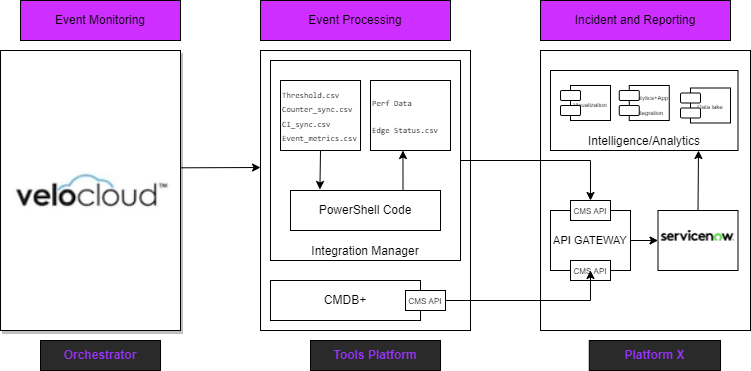

The diagram above was exported from draw.io. Its source (the exported page's mxGraphModel, read from the mxfile embedded in the PNG):
<mxGraphModel dx="1022" dy="468" grid="1" gridSize="10" guides="1" tooltips="1" connect="1" arrows="1" fold="1" page="1" pageScale="1" pageWidth="850" pageHeight="1100" math="0" shadow="0">
  <root>
    <mxCell id="0" />
    <mxCell id="1" parent="0" />
    <mxCell id="Grt-yTEzBdDYX-rnIXX6-1" value="" style="rounded=0;whiteSpace=wrap;html=1;shadow=1;" vertex="1" parent="1">
      <mxGeometry x="20" y="160" width="180" height="280" as="geometry" />
    </mxCell>
    <mxCell id="Grt-yTEzBdDYX-rnIXX6-2" value="" style="rounded=0;whiteSpace=wrap;html=1;" vertex="1" parent="1">
      <mxGeometry x="280" y="160" width="210" height="280" as="geometry" />
    </mxCell>
    <mxCell id="Grt-yTEzBdDYX-rnIXX6-3" value="" style="rounded=0;whiteSpace=wrap;html=1;" vertex="1" parent="1">
      <mxGeometry x="560" y="160" width="210" height="280" as="geometry" />
    </mxCell>
    <mxCell id="Grt-yTEzBdDYX-rnIXX6-4" value="Event Monitoring" style="rounded=0;whiteSpace=wrap;html=1;fillColor=#CE2EFF;" vertex="1" parent="1">
      <mxGeometry x="40" y="110" width="160" height="40" as="geometry" />
    </mxCell>
    <mxCell id="Grt-yTEzBdDYX-rnIXX6-5" value="Event Processing" style="rounded=0;whiteSpace=wrap;html=1;fillColor=#CE2EFF;" vertex="1" parent="1">
      <mxGeometry x="280" y="110" width="190" height="40" as="geometry" />
    </mxCell>
    <mxCell id="Grt-yTEzBdDYX-rnIXX6-6" value="Incident and Reporting" style="rounded=0;whiteSpace=wrap;html=1;fillColor=#CE2EFF;" vertex="1" parent="1">
      <mxGeometry x="560" y="110" width="190" height="40" as="geometry" />
    </mxCell>
    <mxCell id="Grt-yTEzBdDYX-rnIXX6-60" value="" style="edgeStyle=orthogonalEdgeStyle;rounded=0;orthogonalLoop=1;jettySize=auto;html=1;fontFamily=Helvetica;fontSize=6;fontColor=default;entryX=0.5;entryY=0;entryDx=0;entryDy=0;" edge="1" parent="1" source="Grt-yTEzBdDYX-rnIXX6-7" target="Grt-yTEzBdDYX-rnIXX6-18">
      <mxGeometry relative="1" as="geometry" />
    </mxCell>
    <mxCell id="Grt-yTEzBdDYX-rnIXX6-7" value="Integration Manager" style="rounded=0;whiteSpace=wrap;html=1;verticalAlign=bottom;" vertex="1" parent="1">
      <mxGeometry x="290" y="170" width="190" height="200" as="geometry" />
    </mxCell>
    <mxCell id="Grt-yTEzBdDYX-rnIXX6-8" value="CMDB+" style="rounded=0;whiteSpace=wrap;html=1;" vertex="1" parent="1">
      <mxGeometry x="290" y="390" width="150" height="40" as="geometry" />
    </mxCell>
    <mxCell id="Grt-yTEzBdDYX-rnIXX6-9" value="&lt;pre&gt;&lt;font style=&quot;font-size: 8px;&quot;&gt;Threshold.csv&lt;br&gt;Counter_sync.csv&lt;br&gt;CI_sync.csv&lt;br&gt;Event_metrics.csv&lt;/font&gt;&lt;br&gt;&lt;/pre&gt;" style="rounded=0;whiteSpace=wrap;html=1;align=left;" vertex="1" parent="1">
      <mxGeometry x="300" y="190" width="80" height="70" as="geometry" />
    </mxCell>
    <mxCell id="Grt-yTEzBdDYX-rnIXX6-10" value="&lt;pre style=&quot;&quot;&gt;&lt;font style=&quot;font-size: 8px;&quot;&gt;Perf Data&lt;/font&gt;&lt;/pre&gt;&lt;pre style=&quot;&quot;&gt;&lt;font style=&quot;font-size: 8px;&quot;&gt;Edge Status.csv&lt;/font&gt;&lt;/pre&gt;" style="rounded=0;whiteSpace=wrap;html=1;align=left;" vertex="1" parent="1">
      <mxGeometry x="390" y="190" width="80" height="70" as="geometry" />
    </mxCell>
    <mxCell id="Grt-yTEzBdDYX-rnIXX6-11" value="PowerShell Code" style="rounded=0;whiteSpace=wrap;html=1;" vertex="1" parent="1">
      <mxGeometry x="310" y="300" width="150" height="40" as="geometry" />
    </mxCell>
    <mxCell id="Grt-yTEzBdDYX-rnIXX6-12" value="Intelligence/Analytics" style="rounded=0;whiteSpace=wrap;html=1;align=center;verticalAlign=bottom;" vertex="1" parent="1">
      <mxGeometry x="570" y="180" width="187.5" height="80" as="geometry" />
    </mxCell>
    <mxCell id="Grt-yTEzBdDYX-rnIXX6-59" value="" style="edgeStyle=orthogonalEdgeStyle;rounded=0;orthogonalLoop=1;jettySize=auto;html=1;fontFamily=Helvetica;fontSize=6;fontColor=default;" edge="1" parent="1" source="Grt-yTEzBdDYX-rnIXX6-14" target="Grt-yTEzBdDYX-rnIXX6-15">
      <mxGeometry relative="1" as="geometry" />
    </mxCell>
    <mxCell id="Grt-yTEzBdDYX-rnIXX6-14" value="&lt;font style=&quot;font-size: 11px;&quot;&gt;API GATEWAY&lt;/font&gt;" style="rounded=0;whiteSpace=wrap;html=1;" vertex="1" parent="1">
      <mxGeometry x="570" y="320" width="80" height="60" as="geometry" />
    </mxCell>
    <mxCell id="Grt-yTEzBdDYX-rnIXX6-15" value="" style="rounded=0;whiteSpace=wrap;html=1;" vertex="1" parent="1">
      <mxGeometry x="677.5" y="320" width="80" height="60" as="geometry" />
    </mxCell>
    <mxCell id="Grt-yTEzBdDYX-rnIXX6-17" value="" style="endArrow=classic;html=1;rounded=0;exitX=1;exitY=0.419;exitDx=0;exitDy=0;exitPerimeter=0;" edge="1" parent="1" source="Grt-yTEzBdDYX-rnIXX6-1">
      <mxGeometry width="50" height="50" relative="1" as="geometry">
        <mxPoint x="200" y="320" as="sourcePoint" />
        <mxPoint x="280" y="277" as="targetPoint" />
      </mxGeometry>
    </mxCell>
    <mxCell id="Grt-yTEzBdDYX-rnIXX6-18" value="&lt;font style=&quot;font-size: 8px;&quot;&gt;CMS API&lt;/font&gt;" style="rounded=0;whiteSpace=wrap;html=1;" vertex="1" parent="1">
      <mxGeometry x="590" y="310" width="40" height="20" as="geometry" />
    </mxCell>
    <mxCell id="Grt-yTEzBdDYX-rnIXX6-19" value="&lt;font style=&quot;font-size: 8px;&quot;&gt;CMS API&lt;/font&gt;" style="rounded=0;whiteSpace=wrap;html=1;" vertex="1" parent="1">
      <mxGeometry x="590" y="370" width="40" height="20" as="geometry" />
    </mxCell>
    <mxCell id="Grt-yTEzBdDYX-rnIXX6-61" value="" style="edgeStyle=orthogonalEdgeStyle;rounded=0;orthogonalLoop=1;jettySize=auto;html=1;fontFamily=Helvetica;fontSize=6;fontColor=default;" edge="1" parent="1" source="Grt-yTEzBdDYX-rnIXX6-20" target="Grt-yTEzBdDYX-rnIXX6-14">
      <mxGeometry relative="1" as="geometry" />
    </mxCell>
    <mxCell id="Grt-yTEzBdDYX-rnIXX6-20" value="&lt;font style=&quot;font-size: 8px;&quot;&gt;CMS API&lt;/font&gt;" style="rounded=0;whiteSpace=wrap;html=1;" vertex="1" parent="1">
      <mxGeometry x="425" y="400" width="40" height="20" as="geometry" />
    </mxCell>
    <mxCell id="Grt-yTEzBdDYX-rnIXX6-21" value="&lt;font style=&quot;font-size: 6px;&quot;&gt;Visualization&lt;/font&gt;" style="rounded=0;whiteSpace=wrap;html=1;" vertex="1" parent="1">
      <mxGeometry x="590" y="195" width="40" height="35" as="geometry" />
    </mxCell>
    <mxCell id="Grt-yTEzBdDYX-rnIXX6-32" value="" style="rounded=1;whiteSpace=wrap;html=1;" vertex="1" parent="1">
      <mxGeometry x="580" y="200" width="20" height="10" as="geometry" />
    </mxCell>
    <mxCell id="Grt-yTEzBdDYX-rnIXX6-39" value="" style="rounded=1;whiteSpace=wrap;html=1;" vertex="1" parent="1">
      <mxGeometry x="580" y="215" width="20" height="10" as="geometry" />
    </mxCell>
    <mxCell id="Grt-yTEzBdDYX-rnIXX6-45" value="&lt;font style=&quot;font-size: 6px;&quot;&gt;Data lake&lt;/font&gt;" style="rounded=0;whiteSpace=wrap;html=1;" vertex="1" parent="1">
      <mxGeometry x="710" y="197.5" width="40" height="35" as="geometry" />
    </mxCell>
    <mxCell id="Grt-yTEzBdDYX-rnIXX6-46" value="" style="rounded=1;whiteSpace=wrap;html=1;" vertex="1" parent="1">
      <mxGeometry x="700" y="202.5" width="20" height="10" as="geometry" />
    </mxCell>
    <mxCell id="Grt-yTEzBdDYX-rnIXX6-47" value="" style="rounded=1;whiteSpace=wrap;html=1;" vertex="1" parent="1">
      <mxGeometry x="700" y="217.5" width="20" height="10" as="geometry" />
    </mxCell>
    <mxCell id="Grt-yTEzBdDYX-rnIXX6-51" value="&lt;font style=&quot;font-size: 6px;&quot;&gt;Analytics+App Integration&lt;/font&gt;" style="rounded=0;whiteSpace=wrap;html=1;" vertex="1" parent="1">
      <mxGeometry x="648.75" y="195" width="40" height="35" as="geometry" />
    </mxCell>
    <mxCell id="Grt-yTEzBdDYX-rnIXX6-52" value="" style="rounded=1;whiteSpace=wrap;html=1;" vertex="1" parent="1">
      <mxGeometry x="638.75" y="200" width="20" height="10" as="geometry" />
    </mxCell>
    <mxCell id="Grt-yTEzBdDYX-rnIXX6-53" value="" style="rounded=1;whiteSpace=wrap;html=1;" vertex="1" parent="1">
      <mxGeometry x="638.75" y="215" width="20" height="10" as="geometry" />
    </mxCell>
    <mxCell id="Grt-yTEzBdDYX-rnIXX6-69" value="" style="endArrow=classic;html=1;rounded=0;fontFamily=Helvetica;fontSize=6;fontColor=default;exitX=0.5;exitY=0;exitDx=0;exitDy=0;" edge="1" parent="1" source="Grt-yTEzBdDYX-rnIXX6-15">
      <mxGeometry width="50" height="50" relative="1" as="geometry">
        <mxPoint x="380" y="330" as="sourcePoint" />
        <mxPoint x="718" y="260" as="targetPoint" />
      </mxGeometry>
    </mxCell>
    <mxCell id="Grt-yTEzBdDYX-rnIXX6-70" value="&lt;font color=&quot;#9933ff&quot; style=&quot;font-size: 12px;&quot;&gt;&lt;b&gt;Tools Platform&lt;/b&gt;&lt;/font&gt;" style="rounded=0;whiteSpace=wrap;html=1;shadow=0;strokeColor=default;fontFamily=Helvetica;fontSize=6;fontColor=default;fillColor=#2A2A2A;" vertex="1" parent="1">
      <mxGeometry x="330" y="450" width="130" height="30" as="geometry" />
    </mxCell>
    <mxCell id="Grt-yTEzBdDYX-rnIXX6-71" value="&lt;font color=&quot;#9933ff&quot; style=&quot;font-size: 12px;&quot;&gt;&lt;b&gt;Orchestrator&lt;/b&gt;&lt;/font&gt;" style="rounded=0;whiteSpace=wrap;html=1;shadow=0;strokeColor=default;fontFamily=Helvetica;fontSize=6;fontColor=default;fillColor=#2A2A2A;" vertex="1" parent="1">
      <mxGeometry x="60" y="450" width="120" height="30" as="geometry" />
    </mxCell>
    <mxCell id="Grt-yTEzBdDYX-rnIXX6-72" value="&lt;b&gt;&lt;font color=&quot;#9933ff&quot;&gt;Platform X&lt;/font&gt;&lt;/b&gt;" style="rounded=0;whiteSpace=wrap;html=1;shadow=0;strokeColor=default;fontFamily=Helvetica;fontSize=12;fontColor=default;fillColor=#2A2A2A;" vertex="1" parent="1">
      <mxGeometry x="608.75" y="450" width="131.25" height="30" as="geometry" />
    </mxCell>
    <mxCell id="Grt-yTEzBdDYX-rnIXX6-75" value="" style="shape=image;verticalLabelPosition=bottom;labelBackgroundColor=default;verticalAlign=top;aspect=fixed;imageAspect=0;image=data:image/png,(base64 omitted: 5812 chars);" vertex="1" parent="1">
      <mxGeometry x="30" y="280" width="166.25" height="51.15" as="geometry" />
    </mxCell>
    <mxCell id="Grt-yTEzBdDYX-rnIXX6-76" value="" style="shape=image;verticalLabelPosition=bottom;labelBackgroundColor=default;verticalAlign=top;aspect=fixed;imageAspect=0;image=data:image/png,(base64 omitted: 6792 chars);" vertex="1" parent="1">
      <mxGeometry x="680.73" y="340" width="73.54" height="10.63" as="geometry" />
    </mxCell>
    <mxCell id="Grt-yTEzBdDYX-rnIXX6-78" value="" style="endArrow=classic;html=1;rounded=0;fontFamily=Helvetica;fontSize=12;fontColor=#9933FF;exitX=0.5;exitY=1;exitDx=0;exitDy=0;entryX=0.196;entryY=-0.025;entryDx=0;entryDy=0;entryPerimeter=0;" edge="1" parent="1" source="Grt-yTEzBdDYX-rnIXX6-9" target="Grt-yTEzBdDYX-rnIXX6-11">
      <mxGeometry width="50" height="50" relative="1" as="geometry">
        <mxPoint x="360" y="320" as="sourcePoint" />
        <mxPoint x="410" y="270" as="targetPoint" />
      </mxGeometry>
    </mxCell>
    <mxCell id="Grt-yTEzBdDYX-rnIXX6-80" value="" style="endArrow=classic;html=1;rounded=0;fontFamily=Helvetica;fontSize=12;fontColor=#9933FF;exitX=0.75;exitY=0;exitDx=0;exitDy=0;entryX=0.406;entryY=1;entryDx=0;entryDy=0;entryPerimeter=0;" edge="1" parent="1" source="Grt-yTEzBdDYX-rnIXX6-11" target="Grt-yTEzBdDYX-rnIXX6-10">
      <mxGeometry width="50" height="50" relative="1" as="geometry">
        <mxPoint x="360" y="320" as="sourcePoint" />
        <mxPoint x="410" y="270" as="targetPoint" />
      </mxGeometry>
    </mxCell>
  </root>
</mxGraphModel>